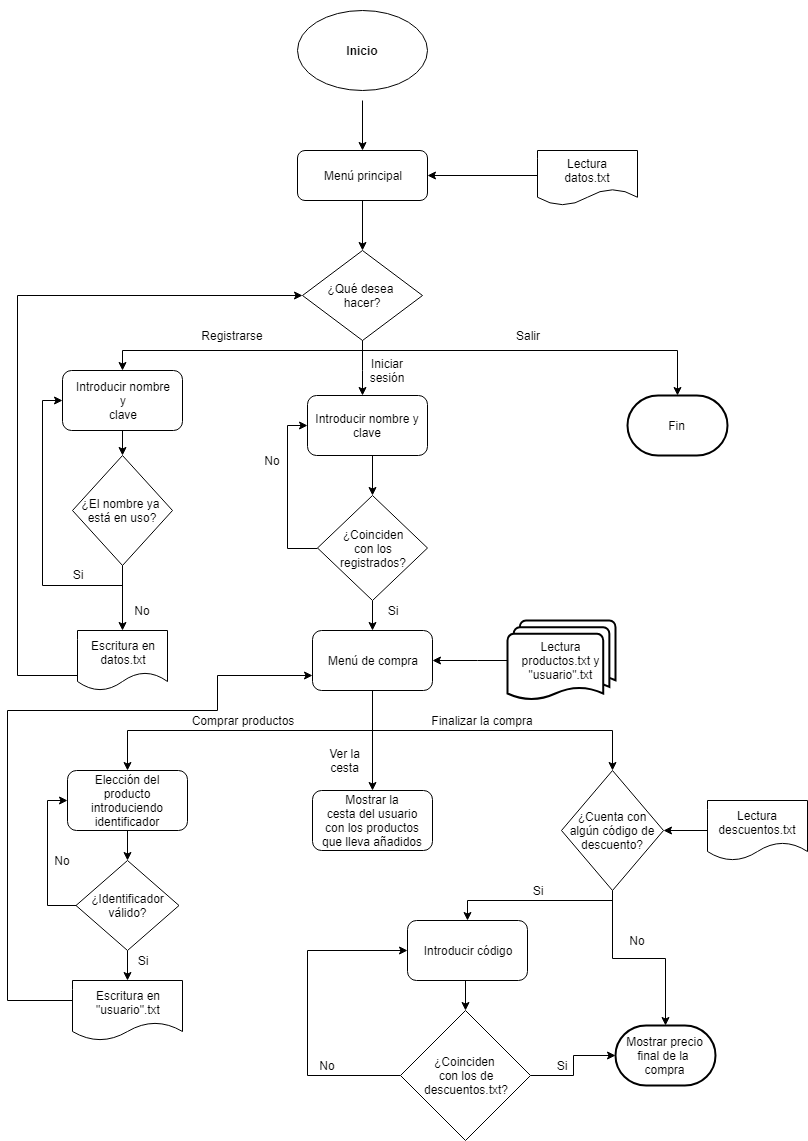

The diagram above was exported from draw.io. Its source (the exported page's mxGraphModel, read from the mxfile embedded in the PNG):
<mxGraphModel dx="1074" dy="584" grid="1" gridSize="10" guides="1" tooltips="1" connect="1" arrows="1" fold="1" page="1" pageScale="1" pageWidth="827" pageHeight="1169" math="0" shadow="0">
  <root>
    <mxCell id="0" />
    <mxCell id="1" parent="0" />
    <mxCell id="mVYY5_YuJ2l2ahfUWvKM-1" value="" style="ellipse;whiteSpace=wrap;html=1;" parent="1" vertex="1">
      <mxGeometry x="310" y="30" width="130" height="80" as="geometry" />
    </mxCell>
    <mxCell id="mVYY5_YuJ2l2ahfUWvKM-2" value="&lt;b&gt;Inicio&lt;/b&gt;&lt;br&gt;" style="text;html=1;strokeColor=none;fillColor=none;align=center;verticalAlign=middle;whiteSpace=wrap;rounded=0;" parent="1" vertex="1">
      <mxGeometry x="305" y="20" width="140" height="100" as="geometry" />
    </mxCell>
    <mxCell id="mVYY5_YuJ2l2ahfUWvKM-3" value="Menú principal" style="rounded=1;whiteSpace=wrap;html=1;" parent="1" vertex="1">
      <mxGeometry x="310" y="170" width="130" height="50" as="geometry" />
    </mxCell>
    <mxCell id="mVYY5_YuJ2l2ahfUWvKM-13" value="" style="endArrow=classic;html=1;entryX=0.5;entryY=0;entryDx=0;entryDy=0;" parent="1" source="mVYY5_YuJ2l2ahfUWvKM-2" target="mVYY5_YuJ2l2ahfUWvKM-3" edge="1">
      <mxGeometry width="50" height="50" relative="1" as="geometry">
        <mxPoint x="310" y="320" as="sourcePoint" />
        <mxPoint x="360" y="270" as="targetPoint" />
      </mxGeometry>
    </mxCell>
    <mxCell id="mVYY5_YuJ2l2ahfUWvKM-36" style="edgeStyle=orthogonalEdgeStyle;rounded=0;orthogonalLoop=1;jettySize=auto;html=1;exitX=0.5;exitY=1;exitDx=0;exitDy=0;" parent="1" source="mVYY5_YuJ2l2ahfUWvKM-14" target="mVYY5_YuJ2l2ahfUWvKM-29" edge="1">
      <mxGeometry relative="1" as="geometry">
        <Array as="points">
          <mxPoint x="375" y="370" />
          <mxPoint x="135" y="370" />
        </Array>
      </mxGeometry>
    </mxCell>
    <mxCell id="mVYY5_YuJ2l2ahfUWvKM-49" style="edgeStyle=orthogonalEdgeStyle;rounded=0;orthogonalLoop=1;jettySize=auto;html=1;exitX=0.5;exitY=1;exitDx=0;exitDy=0;entryX=0.5;entryY=0;entryDx=0;entryDy=0;" parent="1" source="mVYY5_YuJ2l2ahfUWvKM-14" edge="1">
      <mxGeometry relative="1" as="geometry">
        <mxPoint x="690" y="415" as="targetPoint" />
        <Array as="points">
          <mxPoint x="375" y="370" />
          <mxPoint x="690" y="370" />
        </Array>
      </mxGeometry>
    </mxCell>
    <mxCell id="mVYY5_YuJ2l2ahfUWvKM-58" style="edgeStyle=orthogonalEdgeStyle;rounded=0;orthogonalLoop=1;jettySize=auto;html=1;exitX=0.5;exitY=1;exitDx=0;exitDy=0;" parent="1" source="mVYY5_YuJ2l2ahfUWvKM-14" target="mVYY5_YuJ2l2ahfUWvKM-55" edge="1">
      <mxGeometry relative="1" as="geometry">
        <Array as="points">
          <mxPoint x="375" y="390" />
          <mxPoint x="375" y="390" />
        </Array>
      </mxGeometry>
    </mxCell>
    <mxCell id="mVYY5_YuJ2l2ahfUWvKM-14" value="¿Qué desea&amp;nbsp;&lt;br&gt;hacer?&lt;br&gt;" style="rhombus;whiteSpace=wrap;html=1;" parent="1" vertex="1">
      <mxGeometry x="315" y="270" width="120" height="90" as="geometry" />
    </mxCell>
    <mxCell id="mVYY5_YuJ2l2ahfUWvKM-16" value="" style="endArrow=classic;html=1;exitX=0.5;exitY=1;exitDx=0;exitDy=0;" parent="1" source="mVYY5_YuJ2l2ahfUWvKM-3" edge="1">
      <mxGeometry width="50" height="50" relative="1" as="geometry">
        <mxPoint x="310" y="460" as="sourcePoint" />
        <mxPoint x="375" y="270" as="targetPoint" />
      </mxGeometry>
    </mxCell>
    <mxCell id="mVYY5_YuJ2l2ahfUWvKM-21" style="edgeStyle=orthogonalEdgeStyle;rounded=0;orthogonalLoop=1;jettySize=auto;html=1;exitX=0;exitY=0.5;exitDx=0;exitDy=0;entryX=1;entryY=0.5;entryDx=0;entryDy=0;" parent="1" source="mVYY5_YuJ2l2ahfUWvKM-18" target="mVYY5_YuJ2l2ahfUWvKM-3" edge="1">
      <mxGeometry relative="1" as="geometry">
        <Array as="points">
          <mxPoint x="550" y="195" />
        </Array>
      </mxGeometry>
    </mxCell>
    <mxCell id="mVYY5_YuJ2l2ahfUWvKM-18" value="Lectura&lt;br&gt;datos.txt&lt;br&gt;" style="shape=document;whiteSpace=wrap;html=1;boundedLbl=1;" parent="1" vertex="1">
      <mxGeometry x="550" y="170" width="100" height="55" as="geometry" />
    </mxCell>
    <mxCell id="mVYY5_YuJ2l2ahfUWvKM-37" style="edgeStyle=orthogonalEdgeStyle;rounded=0;orthogonalLoop=1;jettySize=auto;html=1;exitX=1;exitY=0.5;exitDx=0;exitDy=0;entryX=0;entryY=0.5;entryDx=0;entryDy=0;" parent="1" source="mVYY5_YuJ2l2ahfUWvKM-23" target="mVYY5_YuJ2l2ahfUWvKM-29" edge="1">
      <mxGeometry relative="1" as="geometry">
        <mxPoint x="40" y="420" as="targetPoint" />
      </mxGeometry>
    </mxCell>
    <mxCell id="mVYY5_YuJ2l2ahfUWvKM-43" style="edgeStyle=orthogonalEdgeStyle;rounded=0;orthogonalLoop=1;jettySize=auto;html=1;exitX=1;exitY=0.5;exitDx=0;exitDy=0;entryX=0.5;entryY=0;entryDx=0;entryDy=0;" parent="1" source="mVYY5_YuJ2l2ahfUWvKM-23" target="mVYY5_YuJ2l2ahfUWvKM-40" edge="1">
      <mxGeometry relative="1" as="geometry" />
    </mxCell>
    <mxCell id="mVYY5_YuJ2l2ahfUWvKM-23" value="¿El nombre ya&amp;nbsp;&lt;br&gt;está en uso?&lt;br&gt;" style="rhombus;whiteSpace=wrap;html=1;direction=south;" parent="1" vertex="1">
      <mxGeometry x="85" y="475" width="100" height="110" as="geometry" />
    </mxCell>
    <mxCell id="mVYY5_YuJ2l2ahfUWvKM-26" value="Registrarse&lt;br&gt;" style="text;html=1;strokeColor=none;fillColor=none;align=center;verticalAlign=middle;whiteSpace=wrap;rounded=0;" parent="1" vertex="1">
      <mxGeometry x="225" y="345" width="40" height="20" as="geometry" />
    </mxCell>
    <mxCell id="mVYY5_YuJ2l2ahfUWvKM-35" style="edgeStyle=orthogonalEdgeStyle;rounded=0;orthogonalLoop=1;jettySize=auto;html=1;exitX=0.5;exitY=1;exitDx=0;exitDy=0;entryX=0;entryY=0.5;entryDx=0;entryDy=0;" parent="1" source="mVYY5_YuJ2l2ahfUWvKM-29" target="mVYY5_YuJ2l2ahfUWvKM-23" edge="1">
      <mxGeometry relative="1" as="geometry" />
    </mxCell>
    <mxCell id="mVYY5_YuJ2l2ahfUWvKM-29" value="Introducir nombre&lt;br&gt;y&lt;br&gt;clave&lt;br&gt;" style="rounded=1;whiteSpace=wrap;html=1;" parent="1" vertex="1">
      <mxGeometry x="75" y="390" width="120" height="60" as="geometry" />
    </mxCell>
    <mxCell id="mVYY5_YuJ2l2ahfUWvKM-38" value="Si" style="text;html=1;strokeColor=none;fillColor=none;align=center;verticalAlign=middle;whiteSpace=wrap;rounded=0;" parent="1" vertex="1">
      <mxGeometry x="70" y="584" width="40" height="20" as="geometry" />
    </mxCell>
    <mxCell id="mVYY5_YuJ2l2ahfUWvKM-48" style="edgeStyle=orthogonalEdgeStyle;rounded=0;orthogonalLoop=1;jettySize=auto;html=1;exitX=0;exitY=0.75;exitDx=0;exitDy=0;entryX=0;entryY=0.5;entryDx=0;entryDy=0;" parent="1" source="mVYY5_YuJ2l2ahfUWvKM-40" target="mVYY5_YuJ2l2ahfUWvKM-14" edge="1">
      <mxGeometry relative="1" as="geometry">
        <Array as="points">
          <mxPoint x="30" y="695" />
          <mxPoint x="30" y="315" />
        </Array>
      </mxGeometry>
    </mxCell>
    <mxCell id="mVYY5_YuJ2l2ahfUWvKM-40" value="Escritura en&lt;br&gt;datos.txt&lt;br&gt;" style="shape=document;whiteSpace=wrap;html=1;boundedLbl=1;" parent="1" vertex="1">
      <mxGeometry x="90" y="650" width="90" height="60" as="geometry" />
    </mxCell>
    <mxCell id="mVYY5_YuJ2l2ahfUWvKM-46" value="No" style="text;html=1;strokeColor=none;fillColor=none;align=center;verticalAlign=middle;whiteSpace=wrap;rounded=0;" parent="1" vertex="1">
      <mxGeometry x="135" y="620" width="40" height="20" as="geometry" />
    </mxCell>
    <mxCell id="mVYY5_YuJ2l2ahfUWvKM-53" value="Salir" style="text;html=1;strokeColor=none;fillColor=none;align=center;verticalAlign=middle;whiteSpace=wrap;rounded=0;" parent="1" vertex="1">
      <mxGeometry x="520" y="345" width="40" height="20" as="geometry" />
    </mxCell>
    <mxCell id="mVYY5_YuJ2l2ahfUWvKM-59" style="edgeStyle=orthogonalEdgeStyle;rounded=0;orthogonalLoop=1;jettySize=auto;html=1;exitX=0.5;exitY=1;exitDx=0;exitDy=0;entryX=0.5;entryY=0;entryDx=0;entryDy=0;" parent="1" source="mVYY5_YuJ2l2ahfUWvKM-55" target="mVYY5_YuJ2l2ahfUWvKM-57" edge="1">
      <mxGeometry relative="1" as="geometry">
        <Array as="points">
          <mxPoint x="385" y="475" />
        </Array>
      </mxGeometry>
    </mxCell>
    <mxCell id="mVYY5_YuJ2l2ahfUWvKM-55" value="Introducir nombre y clave" style="rounded=1;whiteSpace=wrap;html=1;" parent="1" vertex="1">
      <mxGeometry x="320" y="415" width="120" height="60" as="geometry" />
    </mxCell>
    <mxCell id="mVYY5_YuJ2l2ahfUWvKM-60" style="edgeStyle=orthogonalEdgeStyle;rounded=0;orthogonalLoop=1;jettySize=auto;html=1;exitX=0;exitY=0.5;exitDx=0;exitDy=0;entryX=0;entryY=0.5;entryDx=0;entryDy=0;" parent="1" source="mVYY5_YuJ2l2ahfUWvKM-57" target="mVYY5_YuJ2l2ahfUWvKM-55" edge="1">
      <mxGeometry relative="1" as="geometry" />
    </mxCell>
    <mxCell id="mVYY5_YuJ2l2ahfUWvKM-63" style="edgeStyle=orthogonalEdgeStyle;rounded=0;orthogonalLoop=1;jettySize=auto;html=1;exitX=0.5;exitY=1;exitDx=0;exitDy=0;entryX=0.5;entryY=0;entryDx=0;entryDy=0;" parent="1" source="mVYY5_YuJ2l2ahfUWvKM-57" target="mVYY5_YuJ2l2ahfUWvKM-62" edge="1">
      <mxGeometry relative="1" as="geometry" />
    </mxCell>
    <mxCell id="mVYY5_YuJ2l2ahfUWvKM-57" value="¿Coinciden&lt;br&gt;con los&lt;br&gt;registrados?&lt;br&gt;" style="rhombus;whiteSpace=wrap;html=1;" parent="1" vertex="1">
      <mxGeometry x="330" y="515" width="110" height="105" as="geometry" />
    </mxCell>
    <mxCell id="mVYY5_YuJ2l2ahfUWvKM-61" value="No" style="text;html=1;strokeColor=none;fillColor=none;align=center;verticalAlign=middle;whiteSpace=wrap;rounded=0;" parent="1" vertex="1">
      <mxGeometry x="265" y="470" width="40" height="20" as="geometry" />
    </mxCell>
    <mxCell id="mVYY5_YuJ2l2ahfUWvKM-72" style="edgeStyle=orthogonalEdgeStyle;rounded=0;orthogonalLoop=1;jettySize=auto;html=1;exitX=0.5;exitY=1;exitDx=0;exitDy=0;entryX=0.5;entryY=0;entryDx=0;entryDy=0;" parent="1" source="mVYY5_YuJ2l2ahfUWvKM-62" target="mVYY5_YuJ2l2ahfUWvKM-71" edge="1">
      <mxGeometry relative="1" as="geometry" />
    </mxCell>
    <mxCell id="mVYY5_YuJ2l2ahfUWvKM-92" style="edgeStyle=orthogonalEdgeStyle;rounded=0;orthogonalLoop=1;jettySize=auto;html=1;exitX=0.5;exitY=1;exitDx=0;exitDy=0;entryX=0.5;entryY=0;entryDx=0;entryDy=0;" parent="1" source="mVYY5_YuJ2l2ahfUWvKM-62" target="mVYY5_YuJ2l2ahfUWvKM-95" edge="1">
      <mxGeometry relative="1" as="geometry">
        <mxPoint x="630" y="790" as="targetPoint" />
        <Array as="points">
          <mxPoint x="385" y="750" />
          <mxPoint x="625" y="750" />
        </Array>
      </mxGeometry>
    </mxCell>
    <mxCell id="mVYY5_YuJ2l2ahfUWvKM-93" style="edgeStyle=orthogonalEdgeStyle;rounded=0;orthogonalLoop=1;jettySize=auto;html=1;exitX=0.5;exitY=1;exitDx=0;exitDy=0;" parent="1" source="mVYY5_YuJ2l2ahfUWvKM-62" target="mVYY5_YuJ2l2ahfUWvKM-83" edge="1">
      <mxGeometry relative="1" as="geometry" />
    </mxCell>
    <mxCell id="mVYY5_YuJ2l2ahfUWvKM-62" value="Menú de compra" style="rounded=1;whiteSpace=wrap;html=1;" parent="1" vertex="1">
      <mxGeometry x="325" y="650" width="120" height="60" as="geometry" />
    </mxCell>
    <mxCell id="mVYY5_YuJ2l2ahfUWvKM-65" value="Fin" style="strokeWidth=2;html=1;shape=mxgraph.flowchart.terminator;whiteSpace=wrap;" parent="1" vertex="1">
      <mxGeometry x="640" y="415" width="100" height="60" as="geometry" />
    </mxCell>
    <mxCell id="mVYY5_YuJ2l2ahfUWvKM-67" style="edgeStyle=orthogonalEdgeStyle;rounded=0;orthogonalLoop=1;jettySize=auto;html=1;exitX=0;exitY=0.5;exitDx=0;exitDy=0;exitPerimeter=0;entryX=1;entryY=0.5;entryDx=0;entryDy=0;" parent="1" source="mVYY5_YuJ2l2ahfUWvKM-66" target="mVYY5_YuJ2l2ahfUWvKM-62" edge="1">
      <mxGeometry relative="1" as="geometry">
        <Array as="points">
          <mxPoint x="490" y="680" />
          <mxPoint x="490" y="680" />
        </Array>
      </mxGeometry>
    </mxCell>
    <mxCell id="mVYY5_YuJ2l2ahfUWvKM-66" value="Lectura productos.txt y&lt;br&gt;&quot;usuario&quot;.txt&lt;br&gt;" style="strokeWidth=2;html=1;shape=mxgraph.flowchart.multi-document;whiteSpace=wrap;" parent="1" vertex="1">
      <mxGeometry x="520" y="640" width="108" height="80" as="geometry" />
    </mxCell>
    <mxCell id="mVYY5_YuJ2l2ahfUWvKM-68" value="Iniciar sesión" style="text;html=1;strokeColor=none;fillColor=none;align=center;verticalAlign=middle;whiteSpace=wrap;rounded=0;" parent="1" vertex="1">
      <mxGeometry x="380" y="380" width="40" height="20" as="geometry" />
    </mxCell>
    <mxCell id="mVYY5_YuJ2l2ahfUWvKM-70" value="Si" style="text;html=1;strokeColor=none;fillColor=none;align=center;verticalAlign=middle;whiteSpace=wrap;rounded=0;" parent="1" vertex="1">
      <mxGeometry x="385" y="620" width="40" height="20" as="geometry" />
    </mxCell>
    <mxCell id="mVYY5_YuJ2l2ahfUWvKM-74" style="edgeStyle=orthogonalEdgeStyle;rounded=0;orthogonalLoop=1;jettySize=auto;html=1;exitX=0.5;exitY=1;exitDx=0;exitDy=0;" parent="1" source="mVYY5_YuJ2l2ahfUWvKM-71" target="mVYY5_YuJ2l2ahfUWvKM-75" edge="1">
      <mxGeometry relative="1" as="geometry">
        <mxPoint x="140" y="880" as="targetPoint" />
      </mxGeometry>
    </mxCell>
    <mxCell id="mVYY5_YuJ2l2ahfUWvKM-71" value="Elección&amp;nbsp;del&lt;br&gt;producto introduciendo&lt;br&gt;identificador&lt;br&gt;" style="rounded=1;whiteSpace=wrap;html=1;" parent="1" vertex="1">
      <mxGeometry x="80" y="790" width="120" height="60" as="geometry" />
    </mxCell>
    <mxCell id="mVYY5_YuJ2l2ahfUWvKM-73" value="Comprar productos&lt;br&gt;" style="text;html=1;strokeColor=none;fillColor=none;align=center;verticalAlign=middle;whiteSpace=wrap;rounded=0;" parent="1" vertex="1">
      <mxGeometry x="200" y="730" width="110" height="20" as="geometry" />
    </mxCell>
    <mxCell id="mVYY5_YuJ2l2ahfUWvKM-76" style="edgeStyle=orthogonalEdgeStyle;rounded=0;orthogonalLoop=1;jettySize=auto;html=1;exitX=0;exitY=0.5;exitDx=0;exitDy=0;entryX=0;entryY=0.5;entryDx=0;entryDy=0;" parent="1" source="mVYY5_YuJ2l2ahfUWvKM-75" target="mVYY5_YuJ2l2ahfUWvKM-71" edge="1">
      <mxGeometry relative="1" as="geometry" />
    </mxCell>
    <mxCell id="mVYY5_YuJ2l2ahfUWvKM-79" style="edgeStyle=orthogonalEdgeStyle;rounded=0;orthogonalLoop=1;jettySize=auto;html=1;exitX=0.5;exitY=1;exitDx=0;exitDy=0;entryX=0.5;entryY=0;entryDx=0;entryDy=0;" parent="1" source="mVYY5_YuJ2l2ahfUWvKM-75" target="mVYY5_YuJ2l2ahfUWvKM-78" edge="1">
      <mxGeometry relative="1" as="geometry" />
    </mxCell>
    <mxCell id="mVYY5_YuJ2l2ahfUWvKM-75" value="¿Identificador&lt;br&gt;válido?&lt;br&gt;" style="rhombus;whiteSpace=wrap;html=1;" parent="1" vertex="1">
      <mxGeometry x="88.5" y="880" width="103" height="90" as="geometry" />
    </mxCell>
    <mxCell id="mVYY5_YuJ2l2ahfUWvKM-77" value="No" style="text;html=1;strokeColor=none;fillColor=none;align=center;verticalAlign=middle;whiteSpace=wrap;rounded=0;" parent="1" vertex="1">
      <mxGeometry x="55" y="870" width="40" height="20" as="geometry" />
    </mxCell>
    <mxCell id="mVYY5_YuJ2l2ahfUWvKM-80" style="edgeStyle=orthogonalEdgeStyle;rounded=0;orthogonalLoop=1;jettySize=auto;html=1;exitX=0;exitY=0.5;exitDx=0;exitDy=0;entryX=0;entryY=0.75;entryDx=0;entryDy=0;" parent="1" source="mVYY5_YuJ2l2ahfUWvKM-78" target="mVYY5_YuJ2l2ahfUWvKM-62" edge="1">
      <mxGeometry relative="1" as="geometry">
        <Array as="points">
          <mxPoint x="85" y="1020" />
          <mxPoint x="20" y="1020" />
          <mxPoint x="20" y="730" />
          <mxPoint x="230" y="730" />
          <mxPoint x="230" y="695" />
        </Array>
      </mxGeometry>
    </mxCell>
    <mxCell id="mVYY5_YuJ2l2ahfUWvKM-78" value="Escritura en&lt;br&gt;&quot;usuario&quot;.txt&lt;br&gt;" style="shape=document;whiteSpace=wrap;html=1;boundedLbl=1;" parent="1" vertex="1">
      <mxGeometry x="85" y="1000" width="110" height="60" as="geometry" />
    </mxCell>
    <mxCell id="mVYY5_YuJ2l2ahfUWvKM-81" value="Si" style="text;html=1;strokeColor=none;fillColor=none;align=center;verticalAlign=middle;whiteSpace=wrap;rounded=0;" parent="1" vertex="1">
      <mxGeometry x="135" y="970" width="40" height="20" as="geometry" />
    </mxCell>
    <mxCell id="mVYY5_YuJ2l2ahfUWvKM-83" value="Mostrar la&lt;br&gt;cesta del usuario&lt;br&gt;con los productos que lleva añadidos&lt;br&gt;" style="rounded=1;whiteSpace=wrap;html=1;" parent="1" vertex="1">
      <mxGeometry x="325" y="810" width="120" height="60" as="geometry" />
    </mxCell>
    <mxCell id="mVYY5_YuJ2l2ahfUWvKM-84" value="Ver la cesta" style="text;html=1;strokeColor=none;fillColor=none;align=center;verticalAlign=middle;whiteSpace=wrap;rounded=0;" parent="1" vertex="1">
      <mxGeometry x="330" y="770" width="55" height="20" as="geometry" />
    </mxCell>
    <mxCell id="mVYY5_YuJ2l2ahfUWvKM-94" value="Finalizar la compra" style="text;html=1;strokeColor=none;fillColor=none;align=center;verticalAlign=middle;whiteSpace=wrap;rounded=0;" parent="1" vertex="1">
      <mxGeometry x="430" y="730" width="130" height="20" as="geometry" />
    </mxCell>
    <mxCell id="mVYY5_YuJ2l2ahfUWvKM-104" style="edgeStyle=orthogonalEdgeStyle;rounded=0;orthogonalLoop=1;jettySize=auto;html=1;exitX=0.5;exitY=1;exitDx=0;exitDy=0;entryX=0.5;entryY=0;entryDx=0;entryDy=0;" parent="1" source="mVYY5_YuJ2l2ahfUWvKM-95" target="mVYY5_YuJ2l2ahfUWvKM-97" edge="1">
      <mxGeometry relative="1" as="geometry">
        <Array as="points">
          <mxPoint x="625" y="920" />
          <mxPoint x="480" y="920" />
        </Array>
      </mxGeometry>
    </mxCell>
    <mxCell id="mVYY5_YuJ2l2ahfUWvKM-112" style="edgeStyle=orthogonalEdgeStyle;rounded=0;orthogonalLoop=1;jettySize=auto;html=1;exitX=0.5;exitY=1;exitDx=0;exitDy=0;entryX=0.5;entryY=0;entryDx=0;entryDy=0;entryPerimeter=0;" parent="1" source="mVYY5_YuJ2l2ahfUWvKM-95" target="mVYY5_YuJ2l2ahfUWvKM-111" edge="1">
      <mxGeometry relative="1" as="geometry" />
    </mxCell>
    <mxCell id="mVYY5_YuJ2l2ahfUWvKM-95" value="¿Cuenta con algún código de descuento?" style="rhombus;whiteSpace=wrap;html=1;" parent="1" vertex="1">
      <mxGeometry x="574" y="790" width="102" height="120" as="geometry" />
    </mxCell>
    <mxCell id="mVYY5_YuJ2l2ahfUWvKM-107" style="edgeStyle=orthogonalEdgeStyle;rounded=0;orthogonalLoop=1;jettySize=auto;html=1;exitX=0.5;exitY=1;exitDx=0;exitDy=0;entryX=0.5;entryY=0;entryDx=0;entryDy=0;" parent="1" source="mVYY5_YuJ2l2ahfUWvKM-97" target="mVYY5_YuJ2l2ahfUWvKM-106" edge="1">
      <mxGeometry relative="1" as="geometry" />
    </mxCell>
    <mxCell id="mVYY5_YuJ2l2ahfUWvKM-97" value="Introducir código" style="rounded=1;whiteSpace=wrap;html=1;" parent="1" vertex="1">
      <mxGeometry x="420" y="940" width="120" height="60" as="geometry" />
    </mxCell>
    <mxCell id="mVYY5_YuJ2l2ahfUWvKM-101" style="edgeStyle=orthogonalEdgeStyle;rounded=0;orthogonalLoop=1;jettySize=auto;html=1;exitX=0;exitY=0.5;exitDx=0;exitDy=0;entryX=1;entryY=0.5;entryDx=0;entryDy=0;" parent="1" source="mVYY5_YuJ2l2ahfUWvKM-99" target="mVYY5_YuJ2l2ahfUWvKM-95" edge="1">
      <mxGeometry relative="1" as="geometry" />
    </mxCell>
    <mxCell id="mVYY5_YuJ2l2ahfUWvKM-99" value="Lectura&lt;br&gt;descuentos.txt&lt;br&gt;" style="shape=document;whiteSpace=wrap;html=1;boundedLbl=1;" parent="1" vertex="1">
      <mxGeometry x="720" y="820" width="100" height="60" as="geometry" />
    </mxCell>
    <mxCell id="mVYY5_YuJ2l2ahfUWvKM-105" value="Si" style="text;html=1;strokeColor=none;fillColor=none;align=center;verticalAlign=middle;whiteSpace=wrap;rounded=0;" parent="1" vertex="1">
      <mxGeometry x="530" y="900" width="40" height="20" as="geometry" />
    </mxCell>
    <mxCell id="mVYY5_YuJ2l2ahfUWvKM-113" style="edgeStyle=orthogonalEdgeStyle;rounded=0;orthogonalLoop=1;jettySize=auto;html=1;exitX=1;exitY=0.5;exitDx=0;exitDy=0;entryX=0;entryY=0.5;entryDx=0;entryDy=0;entryPerimeter=0;" parent="1" source="mVYY5_YuJ2l2ahfUWvKM-106" target="mVYY5_YuJ2l2ahfUWvKM-111" edge="1">
      <mxGeometry relative="1" as="geometry" />
    </mxCell>
    <mxCell id="gVKlbLQ3p_8jq00CABav-1" style="edgeStyle=orthogonalEdgeStyle;rounded=0;orthogonalLoop=1;jettySize=auto;html=1;exitX=0;exitY=0.5;exitDx=0;exitDy=0;entryX=0;entryY=0.5;entryDx=0;entryDy=0;" parent="1" source="mVYY5_YuJ2l2ahfUWvKM-106" target="mVYY5_YuJ2l2ahfUWvKM-97" edge="1">
      <mxGeometry relative="1" as="geometry">
        <Array as="points">
          <mxPoint x="320" y="1095" />
          <mxPoint x="320" y="970" />
        </Array>
      </mxGeometry>
    </mxCell>
    <mxCell id="mVYY5_YuJ2l2ahfUWvKM-106" value="¿Coinciden &lt;br&gt;con los de&lt;br&gt;descuentos.txt?&lt;br&gt;" style="rhombus;whiteSpace=wrap;html=1;" parent="1" vertex="1">
      <mxGeometry x="413" y="1030" width="130" height="130" as="geometry" />
    </mxCell>
    <mxCell id="mVYY5_YuJ2l2ahfUWvKM-109" value="No" style="text;html=1;strokeColor=none;fillColor=none;align=center;verticalAlign=middle;whiteSpace=wrap;rounded=0;" parent="1" vertex="1">
      <mxGeometry x="320" y="1075" width="40" height="20" as="geometry" />
    </mxCell>
    <mxCell id="mVYY5_YuJ2l2ahfUWvKM-111" value="Mostrar precio final de la&amp;nbsp;&lt;br&gt;compra&lt;br&gt;" style="strokeWidth=2;html=1;shape=mxgraph.flowchart.terminator;whiteSpace=wrap;" parent="1" vertex="1">
      <mxGeometry x="628" y="1045" width="100" height="60" as="geometry" />
    </mxCell>
    <mxCell id="mVYY5_YuJ2l2ahfUWvKM-114" value="Si" style="text;html=1;strokeColor=none;fillColor=none;align=center;verticalAlign=middle;whiteSpace=wrap;rounded=0;" parent="1" vertex="1">
      <mxGeometry x="554" y="1075" width="40" height="20" as="geometry" />
    </mxCell>
    <mxCell id="mVYY5_YuJ2l2ahfUWvKM-115" value="No" style="text;html=1;strokeColor=none;fillColor=none;align=center;verticalAlign=middle;whiteSpace=wrap;rounded=0;" parent="1" vertex="1">
      <mxGeometry x="630" y="950" width="40" height="20" as="geometry" />
    </mxCell>
  </root>
</mxGraphModel>